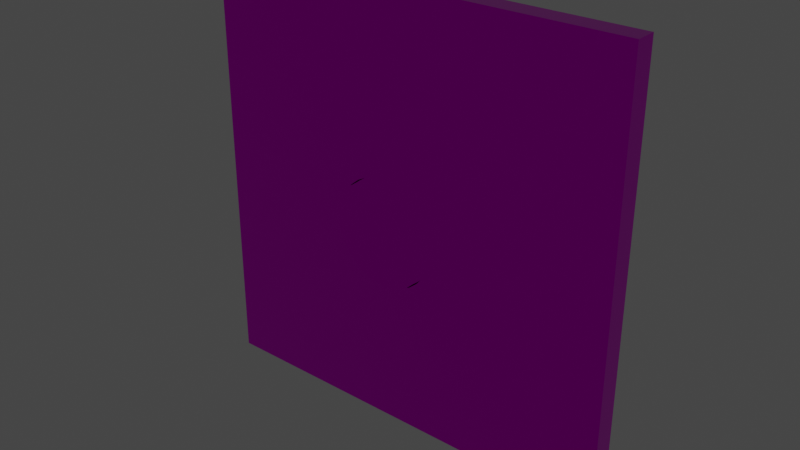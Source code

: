 # Source: fire_trap.blend  (saved by Blender 3.6.11; exported with 4.5.12 LTS)
import bpy
from mathutils import Matrix  # noqa: F401  (used for matrix-valued properties, if any)

bpy.ops.wm.read_factory_settings(use_empty=True)
scene = bpy.context.scene
scene.name = 'Scene'

# ---- collections
col_collection = bpy.data.collections.new('Collection'); scene.collection.children.link(col_collection)

# ---- images (referenced by path relative to the original .blend; pixels are not part of the script)
import os
ASSET_DIR = os.environ.get("B2B_ASSET_DIR", "")  # directory of the original .blend (textures are referenced by path, not embedded)
HERE = os.path.dirname(os.path.abspath(__file__))  # packed textures are extracted next to this script under _unpacked/

def load_image(name, relpath, width, height, colorspace="sRGB"):
    """Load a texture the original file referenced (path relative to the .blend, or extracted next to this script)."""
    p = next((c for c in (os.path.join(HERE, relpath), os.path.join(ASSET_DIR, relpath)) if relpath and os.path.exists(c)), "")
    if p:
        img = bpy.data.images.load(p, check_existing=True)
        img.name = name
    else:  # same state as the original file: an image datablock whose file is absent (Cycles renders it pink)
        img = bpy.data.images.new(name, width, height)
        img.source = "FILE"
        img.filepath = "//" + (relpath or name)
    img.colorspace_settings.name = colorspace
    return img
img_fire_trap_diffuse = load_image('fire_trap_diffuse', 'fire_trap_diffuse.png', 1024, 1024, 'sRGB')
img_fire_trap_occlusionroughnessmetallic = load_image('fire_trap_occlusionRoughnessMetallic', 'fire_trap_occlusionRoughnessMetallic.png', 1024, 1024, 'sRGB')

# ---- materials (node trees are filled in below, after node groups)
mat_material = bpy.data.materials.new('Material')
mat_material.alpha_threshold = 0.0
mat_material.use_transparent_shadow = False
mat_material.roughness = 0.5
mat_material.line_color = (0.0, 0.0, 0.0, 1.0)

# ---- material node trees
mat_material.use_nodes = True; mat_material.node_tree.nodes.clear()
_N = mat_material.node_tree.nodes; _L = mat_material.node_tree.links
n0 = _N.new('ShaderNodeOutputMaterial'); n0.name = 'Material Output'; n0.location = (300, 300)
n1 = _N.new('ShaderNodeBsdfPrincipled'); n1.name = 'Principled BSDF'; n1.location = (10, 300)
n1.distribution = 'GGX'
n1.subsurface_method = 'RANDOM_WALK_SKIN'
n1.inputs[3].default_value = 1.45
n1.inputs[27].default_value = (0.0, 0.0, 0.0, 1.0)
n1.inputs[28].default_value = 1.0
n2 = _N.new('ShaderNodeTexImage'); n2.name = 'Image Texture'; n2.location = (-502, 216)
n2.image = img_fire_trap_diffuse
n3 = _N.new('ShaderNodeTexImage'); n3.name = 'Image Texture.001'; n3.location = (-586, -179)
n3.image = img_fire_trap_occlusionroughnessmetallic
n4 = _N.new('ShaderNodeSeparateColor'); n4.name = 'Separate Color'; n4.location = (-261, -134)
_L.new(n1.outputs[0], n0.inputs[0])
_L.new(n2.outputs[0], n1.inputs[0])
_L.new(n3.outputs[0], n4.inputs[0])
_L.new(n4.outputs[1], n1.inputs[2])
_L.new(n4.outputs[2], n1.inputs[1])
n0.is_active_output = True

# ---- world
world_world = bpy.data.worlds.new('World'); scene.world = world_world
world_world.use_nodes = True; world_world.node_tree.nodes.clear()
_N = world_world.node_tree.nodes; _L = world_world.node_tree.links
n0 = _N.new('ShaderNodeOutputWorld'); n0.name = 'World Output'; n0.location = (300, 300)
n1 = _N.new('ShaderNodeBackground'); n1.name = 'Background'; n1.location = (10, 300)
n1.inputs[0].default_value = (0.05088, 0.05088, 0.05088, 1.0)
_L.new(n1.outputs[0], n0.inputs[0])
n0.is_active_output = True
world_world.color = (0.05088, 0.05088, 0.05088)
world_world.use_sun_shadow = False
world_world.sun_shadow_jitter_overblur = 0.0

# ---- meshes
me_plane = bpy.data.meshes.new('Plane')
me_plane.from_pydata([(-0.3864, -0.1, -0.4977), (0.3864, -0.1, -0.4977), (-0.3864, -0.1, 0.4977), (0.3864, -0.1, 0.4977), (-1.0, 0.0, -1.0), (1.0, 0.0, -1.0), (-1.0, 0.0, 1.0), (1.0, 0.0, 1.0), (-1.0, -0.1, 1.0), (-1.0, -0.1, -1.0), (1.0, -0.1, -1.0), (1.0, -0.1, 1.0), (-0.264, -0.1579, 0.2626), (-0.264, -0.1579, -0.2626), (0.264, -0.1579, -0.2626), (0.264, -0.1579, 0.2626), (9.789e-10, -0.04963, 0.285), (8.137e-10, -0.2058, 0.2435), (0.05561, -0.04963, 0.2796), (0.04751, -0.2058, 0.2388), (0.1091, -0.04963, 0.2633), (0.09319, -0.2058, 0.225), (0.1584, -0.04963, 0.237), (0.1353, -0.2058, 0.2025), (0.2015, -0.04963, 0.2015), (0.1722, -0.2058, 0.1722), (0.237, -0.04963, 0.1584), (0.2025, -0.2058, 0.1353), (0.2633, -0.04963, 0.1091), (0.225, -0.2058, 0.09319), (0.2796, -0.04963, 0.05561), (0.2388, -0.2058, 0.04751), (0.285, -0.04963, 8.23e-10), (0.2435, -0.2058, -1.965e-09), (0.2796, -0.04963, -0.05561), (0.2388, -0.2058, -0.04751), (0.2633, -0.04963, -0.1091), (0.225, -0.2058, -0.09319), (0.237, -0.04963, -0.1584), (0.2025, -0.2058, -0.1353), (0.2015, -0.04963, -0.2015), (0.1722, -0.2058, -0.1722), (0.1584, -0.04963, -0.237), (0.1353, -0.2058, -0.2025), (0.1091, -0.04963, -0.2633), (0.09319, -0.2058, -0.225), (0.05561, -0.04963, -0.2796), (0.04751, -0.2058, -0.2388), (9.789e-10, -0.04963, -0.285), (8.137e-10, -0.2058, -0.2435), (-0.05561, -0.04963, -0.2796), (-0.04751, -0.2058, -0.2388), (-0.1091, -0.04963, -0.2633), (-0.09319, -0.2058, -0.225), (-0.1584, -0.04963, -0.237), (-0.1353, -0.2058, -0.2025), (-0.2015, -0.04963, -0.2015), (-0.1722, -0.2058, -0.1722), (-0.237, -0.04963, -0.1584), (-0.2025, -0.2058, -0.1353), (-0.2633, -0.04963, -0.1091), (-0.225, -0.2058, -0.09319), (-0.2796, -0.04963, -0.05561), (-0.2388, -0.2058, -0.04751), (-0.285, -0.04963, 8.23e-10), (-0.2435, -0.2058, -1.882e-09), (-0.2796, -0.04963, 0.05561), (-0.2388, -0.2058, 0.04751), (-0.2633, -0.04963, 0.1091), (-0.225, -0.2058, 0.09319), (-0.237, -0.04963, 0.1584), (-0.2025, -0.2058, 0.1353), (-0.2015, -0.04963, 0.2015), (-0.1722, -0.2058, 0.1722), (-0.1584, -0.04963, 0.237), (-0.1353, -0.2058, 0.2025), (-0.1091, -0.04963, 0.2633), (-0.09319, -0.2058, 0.225), (-0.05561, -0.04963, 0.2796), (-0.04751, -0.2058, 0.2388), (0.05561, -0.2058, 0.2796), (9.789e-10, -0.2058, 0.285), (0.1091, -0.2058, 0.2633), (0.1584, -0.2058, 0.237), (0.2015, -0.2058, 0.2015), (0.237, -0.2058, 0.1584), (0.2633, -0.2058, 0.1091), (0.2796, -0.2058, 0.05561), (0.285, -0.2058, 8.23e-10), (0.2796, -0.2058, -0.05561), (0.2633, -0.2058, -0.1091), (0.237, -0.2058, -0.1584), (0.2015, -0.2058, -0.2015), (0.1584, -0.2058, -0.237), (0.1091, -0.2058, -0.2633), (0.05561, -0.2058, -0.2796), (9.789e-10, -0.2058, -0.285), (-0.05561, -0.2058, -0.2796), (-0.1091, -0.2058, -0.2633), (-0.1584, -0.2058, -0.237), (-0.2015, -0.2058, -0.2015), (-0.237, -0.2058, -0.1584), (-0.2633, -0.2058, -0.1091), (-0.2796, -0.2058, -0.05561), (-0.285, -0.2058, 8.23e-10), (-0.2796, -0.2058, 0.05561), (-0.2633, -0.2058, 0.1091), (-0.237, -0.2058, 0.1584), (-0.2015, -0.2058, 0.2015), (-0.1584, -0.2058, 0.237), (-0.1091, -0.2058, 0.2633), (-0.05561, -0.2058, 0.2796), (8.137e-10, -0.01124, 0.2435), (0.04751, -0.01124, 0.2388), (0.09319, -0.01124, 0.225), (0.1353, -0.01124, 0.2025), (0.1722, -0.01124, 0.1722), (0.2025, -0.01124, 0.1353), (0.225, -0.01124, 0.09319), (0.2388, -0.01124, 0.04751), (0.2435, -0.01124, 3.782e-08), (0.2388, -0.01124, -0.04751), (0.225, -0.01124, -0.09319), (0.2025, -0.01124, -0.1353), (0.1722, -0.01124, -0.1722), (0.1353, -0.01124, -0.2025), (0.09319, -0.01124, -0.225), (0.04751, -0.01124, -0.2388), (8.137e-10, -0.01124, -0.2435), (-0.04751, -0.01124, -0.2388), (-0.09319, -0.01124, -0.225), (-0.1353, -0.01124, -0.2025), (-0.1722, -0.01124, -0.1722), (-0.2025, -0.01124, -0.1353), (-0.225, -0.01124, -0.09319), (-0.2388, -0.01124, -0.04751), (-0.2435, -0.01124, 3.79e-08), (-0.2388, -0.01124, 0.04751), (-0.225, -0.01124, 0.09319), (-0.2025, -0.01124, 0.1353), (-0.1722, -0.01124, 0.1722), (-0.1353, -0.01124, 0.2025), (-0.09319, -0.01124, 0.225), (-0.04751, -0.01124, 0.2388), (-0.3864, -0.1579, 0.4977), (-0.3864, -0.1579, -0.4977), (0.3864, -0.1579, -0.4977), (0.3864, -0.1579, 0.4977), (0.0, -0.1579, 0.2626), (-0.264, -0.1579, 0.0), (0.0, -0.1579, -0.2626), (0.264, -0.1579, 0.0), (-0.1953, -0.1579, 0.1961), (0.1975, -0.1579, 0.1946), (-0.1975, -0.1579, -0.1975), (0.1975, -0.1579, -0.199)], [], [(3, 147, 146, 1), (10, 5, 7, 11), (8, 6, 4, 9), (11, 7, 6, 8), (9, 4, 5, 10), (2, 8, 9, 0), (0, 9, 10, 1), (1, 10, 11, 3), (3, 11, 8, 2), (12, 149, 152, 148), (0, 145, 144, 2), (2, 144, 147, 3), (1, 146, 145, 0), (16, 81, 80, 18), (18, 80, 82, 20), (20, 82, 83, 22), (22, 83, 84, 24), (24, 84, 85, 26), (26, 85, 86, 28), (28, 86, 87, 30), (30, 87, 88, 32), (32, 88, 89, 34), (34, 89, 90, 36), (36, 90, 91, 38), (38, 91, 92, 40), (40, 92, 93, 42), (42, 93, 94, 44), (44, 94, 95, 46), (46, 95, 96, 48), (48, 96, 97, 50), (50, 97, 98, 52), (52, 98, 99, 54), (54, 99, 100, 56), (56, 100, 101, 58), (58, 101, 102, 60), (60, 102, 103, 62), (62, 103, 104, 64), (64, 104, 105, 66), (66, 105, 106, 68), (68, 106, 107, 70), (70, 107, 108, 72), (72, 108, 109, 74), (74, 109, 110, 76), (29, 27, 117, 118), (76, 110, 111, 78), (78, 111, 81, 16), (17, 19, 80, 81), (19, 21, 82, 80), (21, 23, 83, 82), (23, 25, 84, 83), (25, 27, 85, 84), (27, 29, 86, 85), (29, 31, 87, 86), (31, 33, 88, 87), (33, 35, 89, 88), (35, 37, 90, 89), (37, 39, 91, 90), (39, 41, 92, 91), (41, 43, 93, 92), (43, 45, 94, 93), (45, 47, 95, 94), (47, 49, 96, 95), (49, 51, 97, 96), (51, 53, 98, 97), (53, 55, 99, 98), (55, 57, 100, 99), (57, 59, 101, 100), (59, 61, 102, 101), (61, 63, 103, 102), (63, 65, 104, 103), (65, 67, 105, 104), (67, 69, 106, 105), (69, 71, 107, 106), (71, 73, 108, 107), (73, 75, 109, 108), (75, 77, 110, 109), (77, 79, 111, 110), (79, 17, 81, 111), (113, 112, 143, 142, 141, 140, 139, 138, 137, 136, 135, 134, 133, 132, 131, 130, 129, 128, 127, 126, 125, 124, 123, 122, 121, 120, 119, 118, 117, 116, 115, 114), (57, 55, 131, 132), (31, 29, 118, 119), (59, 57, 132, 133), (33, 31, 119, 120), (61, 59, 133, 134), (35, 33, 120, 121), (63, 61, 134, 135), (37, 35, 121, 122), (65, 63, 135, 136), (39, 37, 122, 123), (67, 65, 136, 137), (41, 39, 123, 124), (69, 67, 137, 138), (43, 41, 124, 125), (71, 69, 138, 139), (45, 43, 125, 126), (19, 17, 112, 113), (73, 71, 139, 140), (47, 45, 126, 127), (21, 19, 113, 114), (75, 73, 140, 141), (49, 47, 127, 128), (23, 21, 114, 115), (77, 75, 141, 142), (51, 49, 128, 129), (25, 23, 115, 116), (79, 77, 142, 143), (53, 51, 129, 130), (27, 25, 116, 117), (17, 79, 143, 112), (55, 53, 130, 131), (12, 144, 145, 13, 149), (13, 145, 146, 14, 150), (14, 146, 147, 15, 151), (15, 147, 144, 12, 148), (151, 15, 148, 153), (13, 150, 154, 149), (14, 151, 155, 150)])
me_plane.polygons.foreach_set('use_smooth', [0, 0, 0, 0, 0, 0, 0, 0, 0, 0, 0, 0, 0, 1, 1, 1, 1, 1, 1, 1, 1, 1, 1, 1, 1, 1, 1, 1, 1, 1, 1, 1, 1, 1, 1, 1, 1, 1, 1, 1, 1, 1, 1, 1, 1, 1, 1, 1, 1, 1, 1, 1, 1, 1, 1, 1, 1, 1, 1, 1, 1, 1, 1, 1, 1, 1, 1, 1, 1, 1, 1, 1, 1, 1, 1, 1, 1, 1, 1, 1, 1, 1, 1, 1, 1, 1, 1, 1, 1, 1, 1, 1, 1, 1, 1, 1, 1, 1, 1, 1, 1, 1, 1, 1, 1, 1, 1, 1, 1, 1, 0, 0, 0, 0, 0, 0, 0])
_uv = me_plane.uv_layers.new(name='UVMap')
_uv.uv.foreach_set('vector', [0.2207, 0.473, 0.2345, 0.4541, 0.24, 0.2156, 0.222, 0.2016, 0.06823, 0.0653, 0.03211, 0.03548, 0.03201, 0.6409, 0.06205, 0.6046, 0.5996, 0.6077, 0.6357, 0.6376, 0.6357, 0.03226, 0.6056, 0.06849, 0.06205, 0.6046, 0.03201, 0.6409, 0.6357, 0.6376, 0.5996, 0.6077, 0.6056, 0.06849, 0.6357, 0.03226, 0.03211, 0.03548, 0.06823, 0.0653, 0.4458, 0.4715, 0.5996, 0.6077, 0.6056, 0.06849, 0.447, 0.2001, 0.447, 0.2001, 0.6056, 0.06849, 0.06823, 0.0653, 0.222, 0.2016, 0.222, 0.2016, 0.06823, 0.0653, 0.06205, 0.6046, 0.2207, 0.473, 0.2207, 0.473, 0.06205, 0.6046, 0.5996, 0.6077, 0.4458, 0.4715, 0.3968, 0.4026, 0.3971, 0.3376, 0.3799, 0.3861, 0.3325, 0.4019, 0.447, 0.2001, 0.4332, 0.219, 0.4277, 0.4575, 0.4458, 0.4715, 0.4458, 0.4715, 0.4277, 0.4575, 0.2345, 0.4541, 0.2207, 0.473, 0.222, 0.2016, 0.24, 0.2156, 0.4332, 0.219, 0.447, 0.2001, 0.9783, 0.1214, 0.9153, 0.1403, 0.9085, 0.1248, 0.967, 0.09345, 0.967, 0.09345, 0.9085, 0.1248, 0.8989, 0.1108, 0.9502, 0.06784, 0.9502, 0.06784, 0.8989, 0.1108, 0.8869, 0.09857, 0.9273, 0.0478, 0.9273, 0.0478, 0.8869, 0.09857, 0.8725, 0.08936, 0.9025, 0.0311, 0.9025, 0.0311, 0.8725, 0.08936, 0.8567, 0.08275, 0.8742, 0.0217, 0.8742, 0.0217, 0.8567, 0.08275, 0.8397, 0.07976, 0.8456, 0.01603, 0.8456, 0.01603, 0.8397, 0.07976, 0.8226, 0.08034, 0.8161, 0.01603, 0.8161, 0.01603, 0.8226, 0.08034, 0.806, 0.08407, 0.787, 0.02181, 0.787, 0.02181, 0.806, 0.08407, 0.7904, 0.09094, 0.7593, 0.03325, 0.7593, 0.03325, 0.7904, 0.09094, 0.7764, 0.1008, 0.7342, 0.05005, 0.7342, 0.05005, 0.7764, 0.1008, 0.765, 0.1132, 0.7128, 0.07169, 0.7128, 0.07169, 0.765, 0.1132, 0.7554, 0.1272, 0.698, 0.0981, 0.698, 0.0981, 0.7554, 0.1272, 0.7495, 0.1431, 0.687, 0.1256, 0.687, 0.1256, 0.7495, 0.1431, 0.7461, 0.1597, 0.6835, 0.1547, 0.6835, 0.1547, 0.7461, 0.1597, 0.7466, 0.1767, 0.6837, 0.1834, 0.6837, 0.1834, 0.7466, 0.1767, 0.7503, 0.1932, 0.6894, 0.2118, 0.6894, 0.2118, 0.7503, 0.1932, 0.7573, 0.2086, 0.7004, 0.2388, 0.7004, 0.2388, 0.7573, 0.2086, 0.7669, 0.2223, 0.7166, 0.2634, 0.7166, 0.2634, 0.7669, 0.2223, 0.7789, 0.2338, 0.7375, 0.2847, 0.7375, 0.2847, 0.7789, 0.2338, 0.7927, 0.2436, 0.763, 0.2997, 0.763, 0.2997, 0.7927, 0.2436, 0.8086, 0.2496, 0.7898, 0.3112, 0.7898, 0.3112, 0.8086, 0.2496, 0.8251, 0.2525, 0.8187, 0.3175, 0.8187, 0.3175, 0.8251, 0.2525, 0.8419, 0.2528, 0.8481, 0.3161, 0.8481, 0.3161, 0.8419, 0.2528, 0.8587, 0.2495, 0.8769, 0.3112, 0.8769, 0.3112, 0.8587, 0.2495, 0.8743, 0.2428, 0.9047, 0.3007, 0.9047, 0.3007, 0.8743, 0.2428, 0.8884, 0.2333, 0.9305, 0.2846, 0.9305, 0.2846, 0.8884, 0.2333, 0.9007, 0.2214, 0.9508, 0.2621, 0.9508, 0.2621, 0.9007, 0.2214, 0.91, 0.207, 0.9679, 0.2374, 0.9679, 0.2374, 0.91, 0.207, 0.9167, 0.1911, 0.9777, 0.2092, 0.9777, 0.2092, 0.9167, 0.1911, 0.9197, 0.1741, 0.9837, 0.1804, 0.8388, 0.09257, 0.8532, 0.09488, 0.8378, 0.1494, 0.8344, 0.1487, 0.9837, 0.1804, 0.9197, 0.1741, 0.9192, 0.1569, 0.9839, 0.1508, 0.9839, 0.1508, 0.9192, 0.1569, 0.9153, 0.1403, 0.9783, 0.1214, 0.9034, 0.1442, 0.8973, 0.131, 0.9085, 0.1248, 0.9153, 0.1403, 0.8973, 0.131, 0.8892, 0.1189, 0.8989, 0.1108, 0.9085, 0.1248, 0.8892, 0.1189, 0.879, 0.1084, 0.8869, 0.09857, 0.8989, 0.1108, 0.879, 0.1084, 0.8666, 0.1007, 0.8725, 0.08936, 0.8869, 0.09857, 0.8666, 0.1007, 0.8532, 0.09488, 0.8567, 0.08275, 0.8725, 0.08936, 0.8532, 0.09488, 0.8388, 0.09257, 0.8397, 0.07976, 0.8567, 0.08275, 0.8388, 0.09257, 0.8241, 0.09302, 0.8226, 0.08034, 0.8397, 0.07976, 0.8241, 0.09302, 0.8098, 0.09583, 0.806, 0.08407, 0.8226, 0.08034, 0.8098, 0.09583, 0.7966, 0.1019, 0.7904, 0.09094, 0.806, 0.08407, 0.7966, 0.1019, 0.7848, 0.1104, 0.7764, 0.1008, 0.7904, 0.09094, 0.7848, 0.1104, 0.7748, 0.121, 0.765, 0.1132, 0.7764, 0.1008, 0.7748, 0.121, 0.7667, 0.133, 0.7554, 0.1272, 0.765, 0.1132, 0.7667, 0.133, 0.7614, 0.1465, 0.7495, 0.1431, 0.7554, 0.1272, 0.7614, 0.1465, 0.759, 0.1608, 0.7461, 0.1597, 0.7495, 0.1431, 0.759, 0.1608, 0.7589, 0.1753, 0.7466, 0.1767, 0.7461, 0.1597, 0.7589, 0.1753, 0.7622, 0.1893, 0.7503, 0.1932, 0.7466, 0.1767, 0.7622, 0.1893, 0.7681, 0.2024, 0.7573, 0.2086, 0.7503, 0.1932, 0.7681, 0.2024, 0.7766, 0.2141, 0.7669, 0.2223, 0.7573, 0.2086, 0.7766, 0.2141, 0.7866, 0.2244, 0.7789, 0.2338, 0.7669, 0.2223, 0.7866, 0.2244, 0.7985, 0.2325, 0.7927, 0.2436, 0.7789, 0.2338, 0.7985, 0.2325, 0.812, 0.2377, 0.8086, 0.2496, 0.7927, 0.2436, 0.812, 0.2377, 0.8262, 0.2399, 0.8251, 0.2525, 0.8086, 0.2496, 0.8262, 0.2399, 0.8407, 0.2402, 0.8419, 0.2528, 0.8251, 0.2525, 0.8407, 0.2402, 0.8549, 0.2373, 0.8587, 0.2495, 0.8419, 0.2528, 0.8549, 0.2373, 0.8684, 0.2318, 0.8743, 0.2428, 0.8587, 0.2495, 0.8684, 0.2318, 0.8804, 0.2236, 0.8884, 0.2333, 0.8743, 0.2428, 0.8804, 0.2236, 0.8909, 0.2134, 0.9007, 0.2214, 0.8884, 0.2333, 0.8909, 0.2134, 0.8986, 0.201, 0.91, 0.207, 0.9007, 0.2214, 0.8986, 0.201, 0.9045, 0.1876, 0.9167, 0.1911, 0.91, 0.207, 0.9045, 0.1876, 0.9069, 0.1731, 0.9197, 0.1741, 0.9167, 0.1911, 0.9069, 0.1731, 0.9066, 0.1585, 0.9192, 0.1569, 0.9197, 0.1741, 0.9066, 0.1585, 0.9034, 0.1442, 0.9153, 0.1403, 0.9192, 0.1569, 0.8485, 0.1581, 0.8499, 0.1613, 0.8506, 0.1648, 0.8506, 0.1683, 0.8499, 0.1717, 0.8485, 0.175, 0.8465, 0.1779, 0.844, 0.1804, 0.8411, 0.1825, 0.8379, 0.184, 0.8344, 0.1848, 0.8308, 0.1849, 0.8274, 0.1843, 0.8241, 0.183, 0.8211, 0.181, 0.8184, 0.1786, 0.8164, 0.1756, 0.8151, 0.1723, 0.8144, 0.1688, 0.8144, 0.1653, 0.8151, 0.1618, 0.8166, 0.1586, 0.8186, 0.1555, 0.8212, 0.153, 0.8241, 0.151, 0.8275, 0.1496, 0.8309, 0.1488, 0.8344, 0.1487, 0.8378, 0.1494, 0.8411, 0.1507, 0.844, 0.1526, 0.8465, 0.1552, 0.7985, 0.2325, 0.7866, 0.2244, 0.8211, 0.181, 0.8241, 0.183, 0.8241, 0.09302, 0.8388, 0.09257, 0.8344, 0.1487, 0.8309, 0.1488, 0.812, 0.2377, 0.7985, 0.2325, 0.8241, 0.183, 0.8274, 0.1843, 0.8098, 0.09583, 0.8241, 0.09302, 0.8309, 0.1488, 0.8275, 0.1496, 0.8262, 0.2399, 0.812, 0.2377, 0.8274, 0.1843, 0.8308, 0.1849, 0.7966, 0.1019, 0.8098, 0.09583, 0.8275, 0.1496, 0.8241, 0.151, 0.8407, 0.2402, 0.8262, 0.2399, 0.8308, 0.1849, 0.8344, 0.1848, 0.7848, 0.1104, 0.7966, 0.1019, 0.8241, 0.151, 0.8212, 0.153, 0.8549, 0.2373, 0.8407, 0.2402, 0.8344, 0.1848, 0.8379, 0.184, 0.7748, 0.121, 0.7848, 0.1104, 0.8212, 0.153, 0.8186, 0.1555, 0.8684, 0.2318, 0.8549, 0.2373, 0.8379, 0.184, 0.8411, 0.1825, 0.7667, 0.133, 0.7748, 0.121, 0.8186, 0.1555, 0.8166, 0.1586, 0.8804, 0.2236, 0.8684, 0.2318, 0.8411, 0.1825, 0.844, 0.1804, 0.7614, 0.1465, 0.7667, 0.133, 0.8166, 0.1586, 0.8151, 0.1618, 0.8909, 0.2134, 0.8804, 0.2236, 0.844, 0.1804, 0.8465, 0.1779, 0.759, 0.1608, 0.7614, 0.1465, 0.8151, 0.1618, 0.8144, 0.1653, 0.8973, 0.131, 0.9034, 0.1442, 0.8499, 0.1613, 0.8485, 0.1581, 0.8986, 0.201, 0.8909, 0.2134, 0.8465, 0.1779, 0.8485, 0.175, 0.7589, 0.1753, 0.759, 0.1608, 0.8144, 0.1653, 0.8144, 0.1688, 0.8892, 0.1189, 0.8973, 0.131, 0.8485, 0.1581, 0.8465, 0.1552, 0.9045, 0.1876, 0.8986, 0.201, 0.8485, 0.175, 0.8499, 0.1717, 0.7622, 0.1893, 0.7589, 0.1753, 0.8144, 0.1688, 0.8151, 0.1723, 0.879, 0.1084, 0.8892, 0.1189, 0.8465, 0.1552, 0.844, 0.1526, 0.9069, 0.1731, 0.9045, 0.1876, 0.8499, 0.1717, 0.8506, 0.1683, 0.7681, 0.2024, 0.7622, 0.1893, 0.8151, 0.1723, 0.8164, 0.1756, 0.8666, 0.1007, 0.879, 0.1084, 0.844, 0.1526, 0.8411, 0.1507, 0.9066, 0.1585, 0.9069, 0.1731, 0.8506, 0.1683, 0.8506, 0.1648, 0.7766, 0.2141, 0.7681, 0.2024, 0.8164, 0.1756, 0.8184, 0.1786, 0.8532, 0.09488, 0.8666, 0.1007, 0.8411, 0.1507, 0.8378, 0.1494, 0.9034, 0.1442, 0.9066, 0.1585, 0.8506, 0.1648, 0.8499, 0.1613, 0.7866, 0.2244, 0.7766, 0.2141, 0.8184, 0.1786, 0.8211, 0.181, 0.3968, 0.4026, 0.4277, 0.4575, 0.4332, 0.219, 0.3996, 0.273, 0.3971, 0.3376, 0.3996, 0.273, 0.4332, 0.219, 0.24, 0.2156, 0.2709, 0.2704, 0.3352, 0.2712, 0.2709, 0.2704, 0.24, 0.2156, 0.2345, 0.4541, 0.2681, 0.4001, 0.2706, 0.3349, 0.2681, 0.4001, 0.2345, 0.4541, 0.4277, 0.4575, 0.3968, 0.4026, 0.3325, 0.4019, 0.2706, 0.3349, 0.2681, 0.4001, 0.3325, 0.4019, 0.2852, 0.3838, 0.3996, 0.273, 0.3352, 0.2712, 0.3827, 0.2885, 0.3971, 0.3376, 0.2709, 0.2704, 0.2706, 0.3349, 0.2872, 0.2861, 0.3352, 0.2712])
me_plane.materials.append(mat_material)
me_plane.update()

# ---- objects
ob_plane = bpy.data.objects.new('Plane', me_plane)

# ---- transforms, parenting, visibility, modifiers, constraints
ob_plane.location = (0.0, 0.0, 0.0)
_m = ob_plane.modifiers.new('EdgeSplit', 'EDGE_SPLIT')

# ---- collection membership
col_collection.objects.link(ob_plane)

# ---- scene / render settings (as saved in the file)
scene.frame_start = 1; scene.frame_end = 250; scene.frame_set(1)
scene.render.engine = 'BLENDER_EEVEE_NEXT'
scene.cycles.sampling_pattern = 'TABULATED_SOBOL'
scene.view_settings.view_transform = 'Filmic'
bpy.context.view_layer.update()

# ---- added for rendering (the .blend has no active camera and no usable light): camera, sun
cam_auto = bpy.data.cameras.new('AutoCamera')
cam_auto.lens = 50.0
cam_auto.sensor_width = 36.0
cam_auto.clip_end = 1000.0
ob_auto_camera = bpy.data.objects.new('AutoCamera', cam_auto)
scene.collection.objects.link(ob_auto_camera)
ob_auto_camera.location = (2.62385, -3.25149, 2.09908)
ob_auto_camera.rotation_euler = (1.09748, -7.21219e-08, 0.694738)
scene.camera = ob_auto_camera
light_auto_sun = bpy.data.lights.new('AutoSun', 'SUN')
light_auto_sun.energy = 3.0
light_auto_sun.angle = 0.0523599
ob_auto_sun = bpy.data.objects.new('AutoSun', light_auto_sun)
scene.collection.objects.link(ob_auto_sun)
ob_auto_sun.rotation_euler = (0.872665, 0.174533, 0.523599)
bpy.context.view_layer.update()
